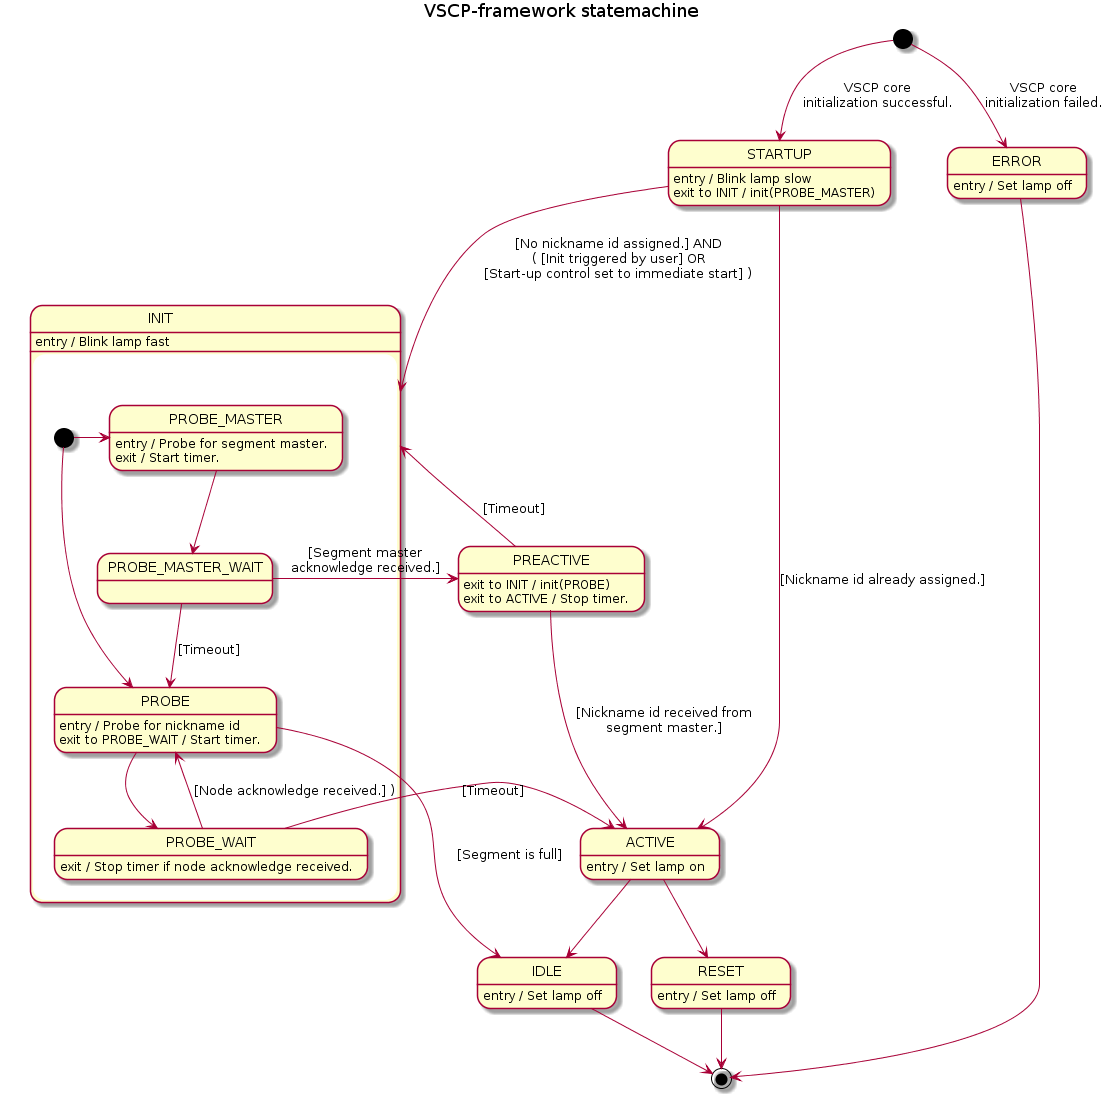

The diagram above was rendered by PlantUML. Its source (embedded in the PNG):
@startuml
title VSCP-framework statemachine

state STARTUP: entry / Blink lamp slow\nexit to INIT / init(PROBE_MASTER)
state INIT: entry / Blink lamp fast
state PREACTIVE: exit to INIT / init(PROBE)\nexit to ACTIVE / Stop timer.
state ACTIVE: entry / Set lamp on
state IDLE: entry / Set lamp off
state RESET: entry / Set lamp off
state ERROR: entry / Set lamp off

[*] --> STARTUP: VSCP core\ninitialization successful.
[*] --> ERROR: VSCP core\ninitialization failed.

STARTUP --> INIT: [No nickname id assigned.] AND\n( [Init triggered by user] OR\n[Start-up control set to immediate start] )
STARTUP --> ACTIVE: [Nickname id already assigned.]

state INIT {

    state PROBE_MASTER: entry / Probe for segment master.\nexit / Start timer.
    state PROBE_MASTER_WAIT
    state PROBE_WAIT: exit / Stop timer if node acknowledge received.
    state PROBE: entry / Probe for nickname id\nexit to PROBE_WAIT / Start timer.

    [*] -> PROBE_MASTER
    [*] --> PROBE
    
    PROBE_MASTER --> PROBE_MASTER_WAIT
    
    PROBE_MASTER_WAIT --> PROBE: [Timeout]
    PROBE_MASTER_WAIT -> PREACTIVE: [Segment master\nacknowledge received.]
    
    PROBE --> IDLE: [Segment is full]
    PROBE --> PROBE_WAIT

    PROBE_WAIT --> PROBE: [Node acknowledge received.] )
    PROBE_WAIT -> ACTIVE: [Timeout]
}

PREACTIVE -> INIT: [Timeout]
PREACTIVE --> ACTIVE: [Nickname id received from\nsegment master.]

ACTIVE --> IDLE

ACTIVE --> RESET

IDLE --> [*]

RESET --> [*]

ERROR --> [*]
@enduml